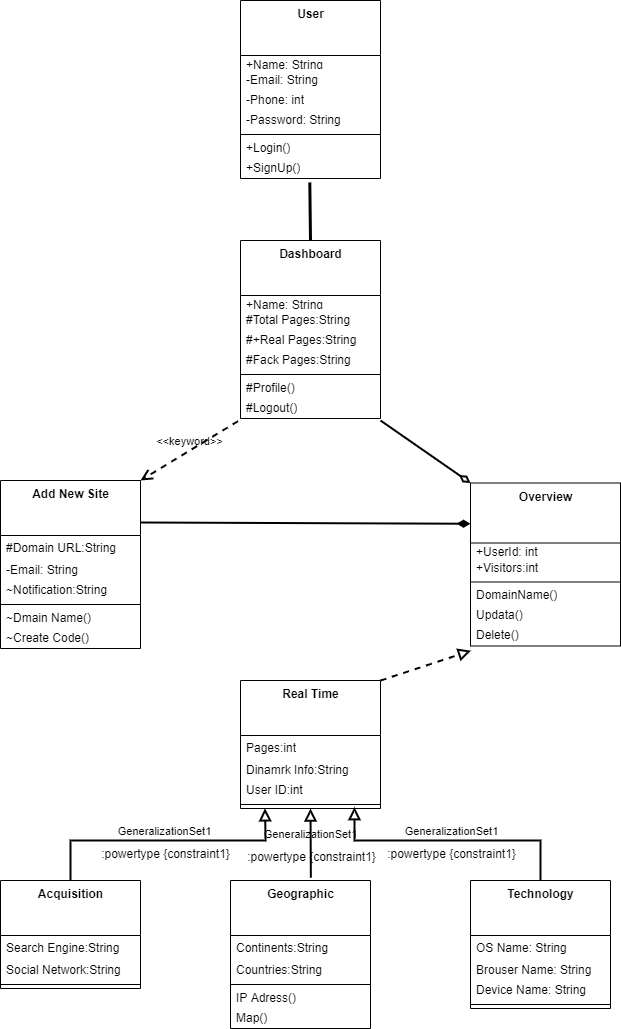

The diagram above was exported from draw.io. Its source (the exported page's mxGraphModel, read from the mxfile embedded in the PNG):
<mxGraphModel dx="1109" dy="651" grid="1" gridSize="10" guides="1" tooltips="1" connect="1" arrows="1" fold="1" page="1" pageScale="1" pageWidth="850" pageHeight="1100" math="0" shadow="0">
  <root>
    <mxCell id="0" />
    <mxCell id="1" parent="0" />
    <mxCell id="hRYW33X2GAkvFWi2XDpk-2" value="&lt;b&gt;User&lt;/b&gt;" style="swimlane;fontStyle=0;align=center;verticalAlign=top;childLayout=stackLayout;horizontal=1;startSize=55;horizontalStack=0;resizeParent=1;resizeParentMax=0;resizeLast=0;collapsible=0;marginBottom=0;html=1;" vertex="1" parent="1">
      <mxGeometry x="390" y="40" width="140" height="178" as="geometry" />
    </mxCell>
    <mxCell id="hRYW33X2GAkvFWi2XDpk-3" value="+Name: String" style="text;html=1;strokeColor=none;fillColor=none;align=left;verticalAlign=middle;spacingLeft=4;spacingRight=4;overflow=hidden;rotatable=0;points=[[0,0.5],[1,0.5]];portConstraint=eastwest;" vertex="1" parent="hRYW33X2GAkvFWi2XDpk-2">
      <mxGeometry y="55" width="140" height="15" as="geometry" />
    </mxCell>
    <mxCell id="hRYW33X2GAkvFWi2XDpk-4" value="-Email: String" style="text;html=1;strokeColor=none;fillColor=none;align=left;verticalAlign=middle;spacingLeft=4;spacingRight=4;overflow=hidden;rotatable=0;points=[[0,0.5],[1,0.5]];portConstraint=eastwest;" vertex="1" parent="hRYW33X2GAkvFWi2XDpk-2">
      <mxGeometry y="70" width="140" height="20" as="geometry" />
    </mxCell>
    <mxCell id="hRYW33X2GAkvFWi2XDpk-5" value="&lt;font color=&quot;#000000&quot;&gt;-Phone: int&lt;/font&gt;" style="text;html=1;strokeColor=none;fillColor=none;align=left;verticalAlign=middle;spacingLeft=4;spacingRight=4;overflow=hidden;rotatable=0;points=[[0,0.5],[1,0.5]];portConstraint=eastwest;fontColor=#808080;" vertex="1" parent="hRYW33X2GAkvFWi2XDpk-2">
      <mxGeometry y="90" width="140" height="20" as="geometry" />
    </mxCell>
    <mxCell id="hRYW33X2GAkvFWi2XDpk-6" value="-Password: String" style="text;html=1;strokeColor=none;fillColor=none;align=left;verticalAlign=middle;spacingLeft=4;spacingRight=4;overflow=hidden;rotatable=0;points=[[0,0.5],[1,0.5]];portConstraint=eastwest;" vertex="1" parent="hRYW33X2GAkvFWi2XDpk-2">
      <mxGeometry y="110" width="140" height="20" as="geometry" />
    </mxCell>
    <mxCell id="hRYW33X2GAkvFWi2XDpk-7" value="" style="line;strokeWidth=1;fillColor=none;align=left;verticalAlign=middle;spacingTop=-1;spacingLeft=3;spacingRight=3;rotatable=0;labelPosition=right;points=[];portConstraint=eastwest;" vertex="1" parent="hRYW33X2GAkvFWi2XDpk-2">
      <mxGeometry y="130" width="140" height="8" as="geometry" />
    </mxCell>
    <mxCell id="hRYW33X2GAkvFWi2XDpk-8" value="+Login()" style="text;html=1;strokeColor=none;fillColor=none;align=left;verticalAlign=middle;spacingLeft=4;spacingRight=4;overflow=hidden;rotatable=0;points=[[0,0.5],[1,0.5]];portConstraint=eastwest;" vertex="1" parent="hRYW33X2GAkvFWi2XDpk-2">
      <mxGeometry y="138" width="140" height="20" as="geometry" />
    </mxCell>
    <mxCell id="hRYW33X2GAkvFWi2XDpk-9" value="+SignUp()" style="text;html=1;strokeColor=none;fillColor=none;align=left;verticalAlign=middle;spacingLeft=4;spacingRight=4;overflow=hidden;rotatable=0;points=[[0,0.5],[1,0.5]];portConstraint=eastwest;" vertex="1" parent="hRYW33X2GAkvFWi2XDpk-2">
      <mxGeometry y="158" width="140" height="20" as="geometry" />
    </mxCell>
    <mxCell id="hRYW33X2GAkvFWi2XDpk-10" value="&lt;b&gt;Dashboard&lt;/b&gt;" style="swimlane;fontStyle=0;align=center;verticalAlign=top;childLayout=stackLayout;horizontal=1;startSize=55;horizontalStack=0;resizeParent=1;resizeParentMax=0;resizeLast=0;collapsible=0;marginBottom=0;html=1;" vertex="1" parent="1">
      <mxGeometry x="390" y="280" width="140" height="178" as="geometry" />
    </mxCell>
    <mxCell id="hRYW33X2GAkvFWi2XDpk-11" value="+Name: String" style="text;html=1;strokeColor=none;fillColor=none;align=left;verticalAlign=middle;spacingLeft=4;spacingRight=4;overflow=hidden;rotatable=0;points=[[0,0.5],[1,0.5]];portConstraint=eastwest;" vertex="1" parent="hRYW33X2GAkvFWi2XDpk-10">
      <mxGeometry y="55" width="140" height="15" as="geometry" />
    </mxCell>
    <mxCell id="hRYW33X2GAkvFWi2XDpk-12" value="#Total Pages:String" style="text;html=1;strokeColor=none;fillColor=none;align=left;verticalAlign=middle;spacingLeft=4;spacingRight=4;overflow=hidden;rotatable=0;points=[[0,0.5],[1,0.5]];portConstraint=eastwest;" vertex="1" parent="hRYW33X2GAkvFWi2XDpk-10">
      <mxGeometry y="70" width="140" height="20" as="geometry" />
    </mxCell>
    <mxCell id="hRYW33X2GAkvFWi2XDpk-13" value="&lt;font color=&quot;#000000&quot;&gt;#+Real Pages:String&lt;/font&gt;" style="text;html=1;strokeColor=none;fillColor=none;align=left;verticalAlign=middle;spacingLeft=4;spacingRight=4;overflow=hidden;rotatable=0;points=[[0,0.5],[1,0.5]];portConstraint=eastwest;fontColor=#808080;" vertex="1" parent="hRYW33X2GAkvFWi2XDpk-10">
      <mxGeometry y="90" width="140" height="20" as="geometry" />
    </mxCell>
    <mxCell id="hRYW33X2GAkvFWi2XDpk-14" value="#Fack Pages:String" style="text;html=1;strokeColor=none;fillColor=none;align=left;verticalAlign=middle;spacingLeft=4;spacingRight=4;overflow=hidden;rotatable=0;points=[[0,0.5],[1,0.5]];portConstraint=eastwest;" vertex="1" parent="hRYW33X2GAkvFWi2XDpk-10">
      <mxGeometry y="110" width="140" height="20" as="geometry" />
    </mxCell>
    <mxCell id="hRYW33X2GAkvFWi2XDpk-15" value="" style="line;strokeWidth=1;fillColor=none;align=left;verticalAlign=middle;spacingTop=-1;spacingLeft=3;spacingRight=3;rotatable=0;labelPosition=right;points=[];portConstraint=eastwest;" vertex="1" parent="hRYW33X2GAkvFWi2XDpk-10">
      <mxGeometry y="130" width="140" height="8" as="geometry" />
    </mxCell>
    <mxCell id="hRYW33X2GAkvFWi2XDpk-16" value="#Profile()" style="text;html=1;strokeColor=none;fillColor=none;align=left;verticalAlign=middle;spacingLeft=4;spacingRight=4;overflow=hidden;rotatable=0;points=[[0,0.5],[1,0.5]];portConstraint=eastwest;" vertex="1" parent="hRYW33X2GAkvFWi2XDpk-10">
      <mxGeometry y="138" width="140" height="20" as="geometry" />
    </mxCell>
    <mxCell id="hRYW33X2GAkvFWi2XDpk-17" value="#Logout()" style="text;html=1;strokeColor=none;fillColor=none;align=left;verticalAlign=middle;spacingLeft=4;spacingRight=4;overflow=hidden;rotatable=0;points=[[0,0.5],[1,0.5]];portConstraint=eastwest;" vertex="1" parent="hRYW33X2GAkvFWi2XDpk-10">
      <mxGeometry y="158" width="140" height="20" as="geometry" />
    </mxCell>
    <mxCell id="hRYW33X2GAkvFWi2XDpk-18" value="&lt;b&gt;Overview&lt;/b&gt;" style="swimlane;fontStyle=0;align=center;verticalAlign=top;childLayout=stackLayout;horizontal=1;startSize=60;horizontalStack=0;resizeParent=1;resizeParentMax=0;resizeLast=0;collapsible=0;marginBottom=0;html=1;" vertex="1" parent="1">
      <mxGeometry x="620" y="522.5" width="150" height="163" as="geometry" />
    </mxCell>
    <mxCell id="hRYW33X2GAkvFWi2XDpk-19" value="+UserId: int" style="text;html=1;strokeColor=none;fillColor=none;align=left;verticalAlign=middle;spacingLeft=4;spacingRight=4;overflow=hidden;rotatable=0;points=[[0,0.5],[1,0.5]];portConstraint=eastwest;" vertex="1" parent="hRYW33X2GAkvFWi2XDpk-18">
      <mxGeometry y="60" width="150" height="15" as="geometry" />
    </mxCell>
    <mxCell id="hRYW33X2GAkvFWi2XDpk-20" value="+Visitors:int" style="text;html=1;strokeColor=none;fillColor=none;align=left;verticalAlign=middle;spacingLeft=4;spacingRight=4;overflow=hidden;rotatable=0;points=[[0,0.5],[1,0.5]];portConstraint=eastwest;" vertex="1" parent="hRYW33X2GAkvFWi2XDpk-18">
      <mxGeometry y="75" width="150" height="20" as="geometry" />
    </mxCell>
    <mxCell id="hRYW33X2GAkvFWi2XDpk-23" value="" style="line;strokeWidth=1;fillColor=none;align=left;verticalAlign=middle;spacingTop=-1;spacingLeft=3;spacingRight=3;rotatable=0;labelPosition=right;points=[];portConstraint=eastwest;" vertex="1" parent="hRYW33X2GAkvFWi2XDpk-18">
      <mxGeometry y="95" width="150" height="8" as="geometry" />
    </mxCell>
    <mxCell id="hRYW33X2GAkvFWi2XDpk-24" value="DomainName()" style="text;html=1;strokeColor=none;fillColor=none;align=left;verticalAlign=middle;spacingLeft=4;spacingRight=4;overflow=hidden;rotatable=0;points=[[0,0.5],[1,0.5]];portConstraint=eastwest;" vertex="1" parent="hRYW33X2GAkvFWi2XDpk-18">
      <mxGeometry y="103" width="150" height="20" as="geometry" />
    </mxCell>
    <mxCell id="hRYW33X2GAkvFWi2XDpk-34" value="Updata()" style="text;html=1;strokeColor=none;fillColor=none;align=left;verticalAlign=middle;spacingLeft=4;spacingRight=4;overflow=hidden;rotatable=0;points=[[0,0.5],[1,0.5]];portConstraint=eastwest;" vertex="1" parent="hRYW33X2GAkvFWi2XDpk-18">
      <mxGeometry y="123" width="150" height="20" as="geometry" />
    </mxCell>
    <mxCell id="hRYW33X2GAkvFWi2XDpk-25" value="Delete()" style="text;html=1;strokeColor=none;fillColor=none;align=left;verticalAlign=middle;spacingLeft=4;spacingRight=4;overflow=hidden;rotatable=0;points=[[0,0.5],[1,0.5]];portConstraint=eastwest;" vertex="1" parent="hRYW33X2GAkvFWi2XDpk-18">
      <mxGeometry y="143" width="150" height="20" as="geometry" />
    </mxCell>
    <mxCell id="hRYW33X2GAkvFWi2XDpk-26" value="&lt;b&gt;Add New Site&lt;/b&gt;" style="swimlane;fontStyle=0;align=center;verticalAlign=top;childLayout=stackLayout;horizontal=1;startSize=55;horizontalStack=0;resizeParent=1;resizeParentMax=0;resizeLast=0;collapsible=0;marginBottom=0;html=1;" vertex="1" parent="1">
      <mxGeometry x="150" y="520" width="140" height="168" as="geometry" />
    </mxCell>
    <mxCell id="hRYW33X2GAkvFWi2XDpk-27" value="#Domain URL:String" style="text;html=1;strokeColor=none;fillColor=none;align=left;verticalAlign=middle;spacingLeft=4;spacingRight=4;overflow=hidden;rotatable=0;points=[[0,0.5],[1,0.5]];portConstraint=eastwest;" vertex="1" parent="hRYW33X2GAkvFWi2XDpk-26">
      <mxGeometry y="55" width="140" height="25" as="geometry" />
    </mxCell>
    <mxCell id="hRYW33X2GAkvFWi2XDpk-28" value="-Email: String" style="text;html=1;strokeColor=none;fillColor=none;align=left;verticalAlign=middle;spacingLeft=4;spacingRight=4;overflow=hidden;rotatable=0;points=[[0,0.5],[1,0.5]];portConstraint=eastwest;" vertex="1" parent="hRYW33X2GAkvFWi2XDpk-26">
      <mxGeometry y="80" width="140" height="20" as="geometry" />
    </mxCell>
    <mxCell id="hRYW33X2GAkvFWi2XDpk-29" value="&lt;font color=&quot;#000000&quot;&gt;~Notification:String&lt;/font&gt;" style="text;html=1;strokeColor=none;fillColor=none;align=left;verticalAlign=middle;spacingLeft=4;spacingRight=4;overflow=hidden;rotatable=0;points=[[0,0.5],[1,0.5]];portConstraint=eastwest;fontColor=#808080;" vertex="1" parent="hRYW33X2GAkvFWi2XDpk-26">
      <mxGeometry y="100" width="140" height="20" as="geometry" />
    </mxCell>
    <mxCell id="hRYW33X2GAkvFWi2XDpk-31" value="" style="line;strokeWidth=1;fillColor=none;align=left;verticalAlign=middle;spacingTop=-1;spacingLeft=3;spacingRight=3;rotatable=0;labelPosition=right;points=[];portConstraint=eastwest;" vertex="1" parent="hRYW33X2GAkvFWi2XDpk-26">
      <mxGeometry y="120" width="140" height="8" as="geometry" />
    </mxCell>
    <mxCell id="hRYW33X2GAkvFWi2XDpk-32" value="~Dmain Name()" style="text;html=1;strokeColor=none;fillColor=none;align=left;verticalAlign=middle;spacingLeft=4;spacingRight=4;overflow=hidden;rotatable=0;points=[[0,0.5],[1,0.5]];portConstraint=eastwest;" vertex="1" parent="hRYW33X2GAkvFWi2XDpk-26">
      <mxGeometry y="128" width="140" height="20" as="geometry" />
    </mxCell>
    <mxCell id="hRYW33X2GAkvFWi2XDpk-33" value="~Create Code()" style="text;html=1;strokeColor=none;fillColor=none;align=left;verticalAlign=middle;spacingLeft=4;spacingRight=4;overflow=hidden;rotatable=0;points=[[0,0.5],[1,0.5]];portConstraint=eastwest;" vertex="1" parent="hRYW33X2GAkvFWi2XDpk-26">
      <mxGeometry y="148" width="140" height="20" as="geometry" />
    </mxCell>
    <mxCell id="hRYW33X2GAkvFWi2XDpk-43" value="&lt;b&gt;Real Time&lt;/b&gt;" style="swimlane;fontStyle=0;align=center;verticalAlign=top;childLayout=stackLayout;horizontal=1;startSize=55;horizontalStack=0;resizeParent=1;resizeParentMax=0;resizeLast=0;collapsible=0;marginBottom=0;html=1;" vertex="1" parent="1">
      <mxGeometry x="390" y="720" width="140" height="128" as="geometry" />
    </mxCell>
    <mxCell id="hRYW33X2GAkvFWi2XDpk-44" value="Pages:int" style="text;html=1;strokeColor=none;fillColor=none;align=left;verticalAlign=middle;spacingLeft=4;spacingRight=4;overflow=hidden;rotatable=0;points=[[0,0.5],[1,0.5]];portConstraint=eastwest;" vertex="1" parent="hRYW33X2GAkvFWi2XDpk-43">
      <mxGeometry y="55" width="140" height="25" as="geometry" />
    </mxCell>
    <mxCell id="hRYW33X2GAkvFWi2XDpk-45" value="Dinamrk Info:String" style="text;html=1;strokeColor=none;fillColor=none;align=left;verticalAlign=middle;spacingLeft=4;spacingRight=4;overflow=hidden;rotatable=0;points=[[0,0.5],[1,0.5]];portConstraint=eastwest;" vertex="1" parent="hRYW33X2GAkvFWi2XDpk-43">
      <mxGeometry y="80" width="140" height="20" as="geometry" />
    </mxCell>
    <mxCell id="hRYW33X2GAkvFWi2XDpk-46" value="&lt;font color=&quot;#000000&quot;&gt;User ID:int&lt;/font&gt;" style="text;html=1;strokeColor=none;fillColor=none;align=left;verticalAlign=middle;spacingLeft=4;spacingRight=4;overflow=hidden;rotatable=0;points=[[0,0.5],[1,0.5]];portConstraint=eastwest;fontColor=#808080;" vertex="1" parent="hRYW33X2GAkvFWi2XDpk-43">
      <mxGeometry y="100" width="140" height="20" as="geometry" />
    </mxCell>
    <mxCell id="hRYW33X2GAkvFWi2XDpk-47" value="" style="line;strokeWidth=1;fillColor=none;align=left;verticalAlign=middle;spacingTop=-1;spacingLeft=3;spacingRight=3;rotatable=0;labelPosition=right;points=[];portConstraint=eastwest;" vertex="1" parent="hRYW33X2GAkvFWi2XDpk-43">
      <mxGeometry y="120" width="140" height="8" as="geometry" />
    </mxCell>
    <mxCell id="hRYW33X2GAkvFWi2XDpk-50" value="&lt;b&gt;Acquisition&lt;/b&gt;" style="swimlane;fontStyle=0;align=center;verticalAlign=top;childLayout=stackLayout;horizontal=1;startSize=55;horizontalStack=0;resizeParent=1;resizeParentMax=0;resizeLast=0;collapsible=0;marginBottom=0;html=1;" vertex="1" parent="1">
      <mxGeometry x="150" y="920" width="140" height="108" as="geometry" />
    </mxCell>
    <mxCell id="hRYW33X2GAkvFWi2XDpk-51" value="Search Engine:String" style="text;html=1;strokeColor=none;fillColor=none;align=left;verticalAlign=middle;spacingLeft=4;spacingRight=4;overflow=hidden;rotatable=0;points=[[0,0.5],[1,0.5]];portConstraint=eastwest;" vertex="1" parent="hRYW33X2GAkvFWi2XDpk-50">
      <mxGeometry y="55" width="140" height="25" as="geometry" />
    </mxCell>
    <mxCell id="hRYW33X2GAkvFWi2XDpk-52" value="Social Network:String" style="text;html=1;strokeColor=none;fillColor=none;align=left;verticalAlign=middle;spacingLeft=4;spacingRight=4;overflow=hidden;rotatable=0;points=[[0,0.5],[1,0.5]];portConstraint=eastwest;" vertex="1" parent="hRYW33X2GAkvFWi2XDpk-50">
      <mxGeometry y="80" width="140" height="20" as="geometry" />
    </mxCell>
    <mxCell id="hRYW33X2GAkvFWi2XDpk-54" value="" style="line;strokeWidth=1;fillColor=none;align=left;verticalAlign=middle;spacingTop=-1;spacingLeft=3;spacingRight=3;rotatable=0;labelPosition=right;points=[];portConstraint=eastwest;" vertex="1" parent="hRYW33X2GAkvFWi2XDpk-50">
      <mxGeometry y="100" width="140" height="8" as="geometry" />
    </mxCell>
    <mxCell id="hRYW33X2GAkvFWi2XDpk-57" value="&lt;b&gt;Geographic&lt;/b&gt;" style="swimlane;fontStyle=0;align=center;verticalAlign=top;childLayout=stackLayout;horizontal=1;startSize=55;horizontalStack=0;resizeParent=1;resizeParentMax=0;resizeLast=0;collapsible=0;marginBottom=0;html=1;" vertex="1" parent="1">
      <mxGeometry x="380" y="920" width="140" height="148" as="geometry" />
    </mxCell>
    <mxCell id="hRYW33X2GAkvFWi2XDpk-58" value="Continents:String" style="text;html=1;strokeColor=none;fillColor=none;align=left;verticalAlign=middle;spacingLeft=4;spacingRight=4;overflow=hidden;rotatable=0;points=[[0,0.5],[1,0.5]];portConstraint=eastwest;" vertex="1" parent="hRYW33X2GAkvFWi2XDpk-57">
      <mxGeometry y="55" width="140" height="25" as="geometry" />
    </mxCell>
    <mxCell id="hRYW33X2GAkvFWi2XDpk-59" value="Countries:String" style="text;html=1;strokeColor=none;fillColor=none;align=left;verticalAlign=middle;spacingLeft=4;spacingRight=4;overflow=hidden;rotatable=0;points=[[0,0.5],[1,0.5]];portConstraint=eastwest;" vertex="1" parent="hRYW33X2GAkvFWi2XDpk-57">
      <mxGeometry y="80" width="140" height="20" as="geometry" />
    </mxCell>
    <mxCell id="hRYW33X2GAkvFWi2XDpk-61" value="" style="line;strokeWidth=1;fillColor=none;align=left;verticalAlign=middle;spacingTop=-1;spacingLeft=3;spacingRight=3;rotatable=0;labelPosition=right;points=[];portConstraint=eastwest;" vertex="1" parent="hRYW33X2GAkvFWi2XDpk-57">
      <mxGeometry y="100" width="140" height="8" as="geometry" />
    </mxCell>
    <mxCell id="hRYW33X2GAkvFWi2XDpk-62" value="IP Adress()" style="text;html=1;strokeColor=none;fillColor=none;align=left;verticalAlign=middle;spacingLeft=4;spacingRight=4;overflow=hidden;rotatable=0;points=[[0,0.5],[1,0.5]];portConstraint=eastwest;" vertex="1" parent="hRYW33X2GAkvFWi2XDpk-57">
      <mxGeometry y="108" width="140" height="20" as="geometry" />
    </mxCell>
    <mxCell id="hRYW33X2GAkvFWi2XDpk-63" value="Map()" style="text;html=1;strokeColor=none;fillColor=none;align=left;verticalAlign=middle;spacingLeft=4;spacingRight=4;overflow=hidden;rotatable=0;points=[[0,0.5],[1,0.5]];portConstraint=eastwest;" vertex="1" parent="hRYW33X2GAkvFWi2XDpk-57">
      <mxGeometry y="128" width="140" height="20" as="geometry" />
    </mxCell>
    <mxCell id="hRYW33X2GAkvFWi2XDpk-71" value="&lt;b&gt;Technology&lt;/b&gt;" style="swimlane;fontStyle=0;align=center;verticalAlign=top;childLayout=stackLayout;horizontal=1;startSize=55;horizontalStack=0;resizeParent=1;resizeParentMax=0;resizeLast=0;collapsible=0;marginBottom=0;html=1;" vertex="1" parent="1">
      <mxGeometry x="620" y="920" width="140" height="128" as="geometry" />
    </mxCell>
    <mxCell id="hRYW33X2GAkvFWi2XDpk-72" value="OS Name: String" style="text;html=1;strokeColor=none;fillColor=none;align=left;verticalAlign=middle;spacingLeft=4;spacingRight=4;overflow=hidden;rotatable=0;points=[[0,0.5],[1,0.5]];portConstraint=eastwest;" vertex="1" parent="hRYW33X2GAkvFWi2XDpk-71">
      <mxGeometry y="55" width="140" height="25" as="geometry" />
    </mxCell>
    <mxCell id="hRYW33X2GAkvFWi2XDpk-73" value="Brouser Name: String" style="text;html=1;strokeColor=none;fillColor=none;align=left;verticalAlign=middle;spacingLeft=4;spacingRight=4;overflow=hidden;rotatable=0;points=[[0,0.5],[1,0.5]];portConstraint=eastwest;" vertex="1" parent="hRYW33X2GAkvFWi2XDpk-71">
      <mxGeometry y="80" width="140" height="20" as="geometry" />
    </mxCell>
    <mxCell id="hRYW33X2GAkvFWi2XDpk-74" value="&lt;font color=&quot;#000000&quot;&gt;Device Name: String&lt;/font&gt;" style="text;html=1;strokeColor=none;fillColor=none;align=left;verticalAlign=middle;spacingLeft=4;spacingRight=4;overflow=hidden;rotatable=0;points=[[0,0.5],[1,0.5]];portConstraint=eastwest;fontColor=#808080;" vertex="1" parent="hRYW33X2GAkvFWi2XDpk-71">
      <mxGeometry y="100" width="140" height="20" as="geometry" />
    </mxCell>
    <mxCell id="hRYW33X2GAkvFWi2XDpk-75" value="" style="line;strokeWidth=1;fillColor=none;align=left;verticalAlign=middle;spacingTop=-1;spacingLeft=3;spacingRight=3;rotatable=0;labelPosition=right;points=[];portConstraint=eastwest;" vertex="1" parent="hRYW33X2GAkvFWi2XDpk-71">
      <mxGeometry y="120" width="140" height="8" as="geometry" />
    </mxCell>
    <mxCell id="hRYW33X2GAkvFWi2XDpk-79" value="" style="endArrow=none;startArrow=diamondThin;endFill=0;startFill=1;html=1;verticalAlign=bottom;labelBackgroundColor=none;strokeWidth=2;startSize=8;endSize=11;fontColor=#000000;rounded=0;exitX=0;exitY=0.25;exitDx=0;exitDy=0;entryX=1;entryY=0.25;entryDx=0;entryDy=0;" edge="1" parent="1" source="hRYW33X2GAkvFWi2XDpk-18" target="hRYW33X2GAkvFWi2XDpk-26">
      <mxGeometry width="160" relative="1" as="geometry">
        <mxPoint x="380" y="549" as="sourcePoint" />
        <mxPoint x="540" y="549" as="targetPoint" />
      </mxGeometry>
    </mxCell>
    <mxCell id="hRYW33X2GAkvFWi2XDpk-81" value="" style="endArrow=none;startArrow=diamondThin;endFill=0;startFill=0;html=1;verticalAlign=bottom;labelBackgroundColor=none;strokeWidth=2;startSize=8;endSize=8;rounded=0;fontColor=#000000;entryX=1;entryY=1.1;entryDx=0;entryDy=0;entryPerimeter=0;exitX=0;exitY=0;exitDx=0;exitDy=0;" edge="1" parent="1" source="hRYW33X2GAkvFWi2XDpk-18" target="hRYW33X2GAkvFWi2XDpk-17">
      <mxGeometry width="160" relative="1" as="geometry">
        <mxPoint x="670" y="520" as="sourcePoint" />
        <mxPoint x="320" y="380" as="targetPoint" />
      </mxGeometry>
    </mxCell>
    <mxCell id="hRYW33X2GAkvFWi2XDpk-82" value="" style="endArrow=none;startArrow=none;endFill=0;startFill=0;endSize=8;html=1;verticalAlign=bottom;labelBackgroundColor=none;strokeWidth=3;rounded=0;fontColor=#000000;exitX=0.495;exitY=1.197;exitDx=0;exitDy=0;exitPerimeter=0;entryX=0.5;entryY=0;entryDx=0;entryDy=0;" edge="1" parent="1" source="hRYW33X2GAkvFWi2XDpk-9" target="hRYW33X2GAkvFWi2XDpk-10">
      <mxGeometry width="160" relative="1" as="geometry">
        <mxPoint x="90" y="280" as="sourcePoint" />
        <mxPoint x="250" y="280" as="targetPoint" />
      </mxGeometry>
    </mxCell>
    <mxCell id="hRYW33X2GAkvFWi2XDpk-83" value="" style="endArrow=block;startArrow=none;endFill=0;startFill=0;endSize=8;html=1;verticalAlign=bottom;dashed=1;labelBackgroundColor=none;rounded=0;fontColor=#000000;strokeWidth=2;entryX=0.003;entryY=1.234;entryDx=0;entryDy=0;entryPerimeter=0;exitX=1;exitY=0;exitDx=0;exitDy=0;" edge="1" parent="1" source="hRYW33X2GAkvFWi2XDpk-43" target="hRYW33X2GAkvFWi2XDpk-25">
      <mxGeometry width="160" relative="1" as="geometry">
        <mxPoint x="360" y="660" as="sourcePoint" />
        <mxPoint x="520" y="660" as="targetPoint" />
      </mxGeometry>
    </mxCell>
    <mxCell id="hRYW33X2GAkvFWi2XDpk-84" value="GeneralizationSet1" style="endArrow=block;html=1;rounded=0;align=center;verticalAlign=bottom;endFill=0;labelBackgroundColor=none;endSize=8;fontColor=#000000;strokeWidth=2;entryX=0.5;entryY=1;entryDx=0;entryDy=0;exitX=0.574;exitY=-0.019;exitDx=0;exitDy=0;exitPerimeter=0;" edge="1" parent="1" source="hRYW33X2GAkvFWi2XDpk-57" target="hRYW33X2GAkvFWi2XDpk-43">
      <mxGeometry relative="1" as="geometry">
        <mxPoint x="150" y="870" as="sourcePoint" />
        <mxPoint x="310" y="870" as="targetPoint" />
      </mxGeometry>
    </mxCell>
    <mxCell id="hRYW33X2GAkvFWi2XDpk-85" value=":powertype {constraint1}" style="resizable=0;html=1;align=center;verticalAlign=top;labelBackgroundColor=none;fontColor=#000000;" connectable="0" vertex="1" parent="hRYW33X2GAkvFWi2XDpk-84">
      <mxGeometry relative="1" as="geometry" />
    </mxCell>
    <mxCell id="hRYW33X2GAkvFWi2XDpk-86" value="GeneralizationSet1" style="endArrow=block;html=1;rounded=0;align=center;verticalAlign=bottom;endFill=0;labelBackgroundColor=none;endSize=8;fontColor=#000000;strokeWidth=2;exitX=0.5;exitY=0;exitDx=0;exitDy=0;entryX=0.175;entryY=0.978;entryDx=0;entryDy=0;entryPerimeter=0;" edge="1" parent="1" source="hRYW33X2GAkvFWi2XDpk-50" target="hRYW33X2GAkvFWi2XDpk-47">
      <mxGeometry relative="1" as="geometry">
        <mxPoint x="160" y="840" as="sourcePoint" />
        <mxPoint x="460" y="900" as="targetPoint" />
        <Array as="points">
          <mxPoint x="220" y="880" />
          <mxPoint x="415" y="880" />
        </Array>
      </mxGeometry>
    </mxCell>
    <mxCell id="hRYW33X2GAkvFWi2XDpk-87" value=":powertype {constraint1}" style="resizable=0;html=1;align=center;verticalAlign=top;labelBackgroundColor=none;fontColor=#000000;" connectable="0" vertex="1" parent="hRYW33X2GAkvFWi2XDpk-86">
      <mxGeometry relative="1" as="geometry" />
    </mxCell>
    <mxCell id="hRYW33X2GAkvFWi2XDpk-88" value="GeneralizationSet1" style="endArrow=block;html=1;rounded=0;align=center;verticalAlign=bottom;endFill=0;labelBackgroundColor=none;endSize=8;fontColor=#000000;strokeWidth=2;exitX=0.5;exitY=0;exitDx=0;exitDy=0;entryX=0.814;entryY=0.831;entryDx=0;entryDy=0;entryPerimeter=0;" edge="1" parent="1" source="hRYW33X2GAkvFWi2XDpk-71" target="hRYW33X2GAkvFWi2XDpk-47">
      <mxGeometry relative="1" as="geometry">
        <mxPoint x="610" y="840" as="sourcePoint" />
        <mxPoint x="770" y="840" as="targetPoint" />
        <Array as="points">
          <mxPoint x="690" y="880" />
          <mxPoint x="504" y="880" />
        </Array>
      </mxGeometry>
    </mxCell>
    <mxCell id="hRYW33X2GAkvFWi2XDpk-89" value=":powertype {constraint1}" style="resizable=0;html=1;align=center;verticalAlign=top;labelBackgroundColor=none;fontColor=#000000;" connectable="0" vertex="1" parent="hRYW33X2GAkvFWi2XDpk-88">
      <mxGeometry relative="1" as="geometry" />
    </mxCell>
    <mxCell id="hRYW33X2GAkvFWi2XDpk-90" value="&amp;lt;&amp;lt;keyword&amp;gt;&amp;gt;" style="endArrow=open;startArrow=none;endFill=0;startFill=0;endSize=8;html=1;verticalAlign=bottom;dashed=1;labelBackgroundColor=none;rounded=0;fontColor=#000000;strokeWidth=2;entryX=1;entryY=0;entryDx=0;entryDy=0;exitX=-0.018;exitY=1.138;exitDx=0;exitDy=0;exitPerimeter=0;" edge="1" parent="1" source="hRYW33X2GAkvFWi2XDpk-17" target="hRYW33X2GAkvFWi2XDpk-26">
      <mxGeometry width="160" relative="1" as="geometry">
        <mxPoint x="140" y="410" as="sourcePoint" />
        <mxPoint x="300" y="410" as="targetPoint" />
      </mxGeometry>
    </mxCell>
  </root>
</mxGraphModel>